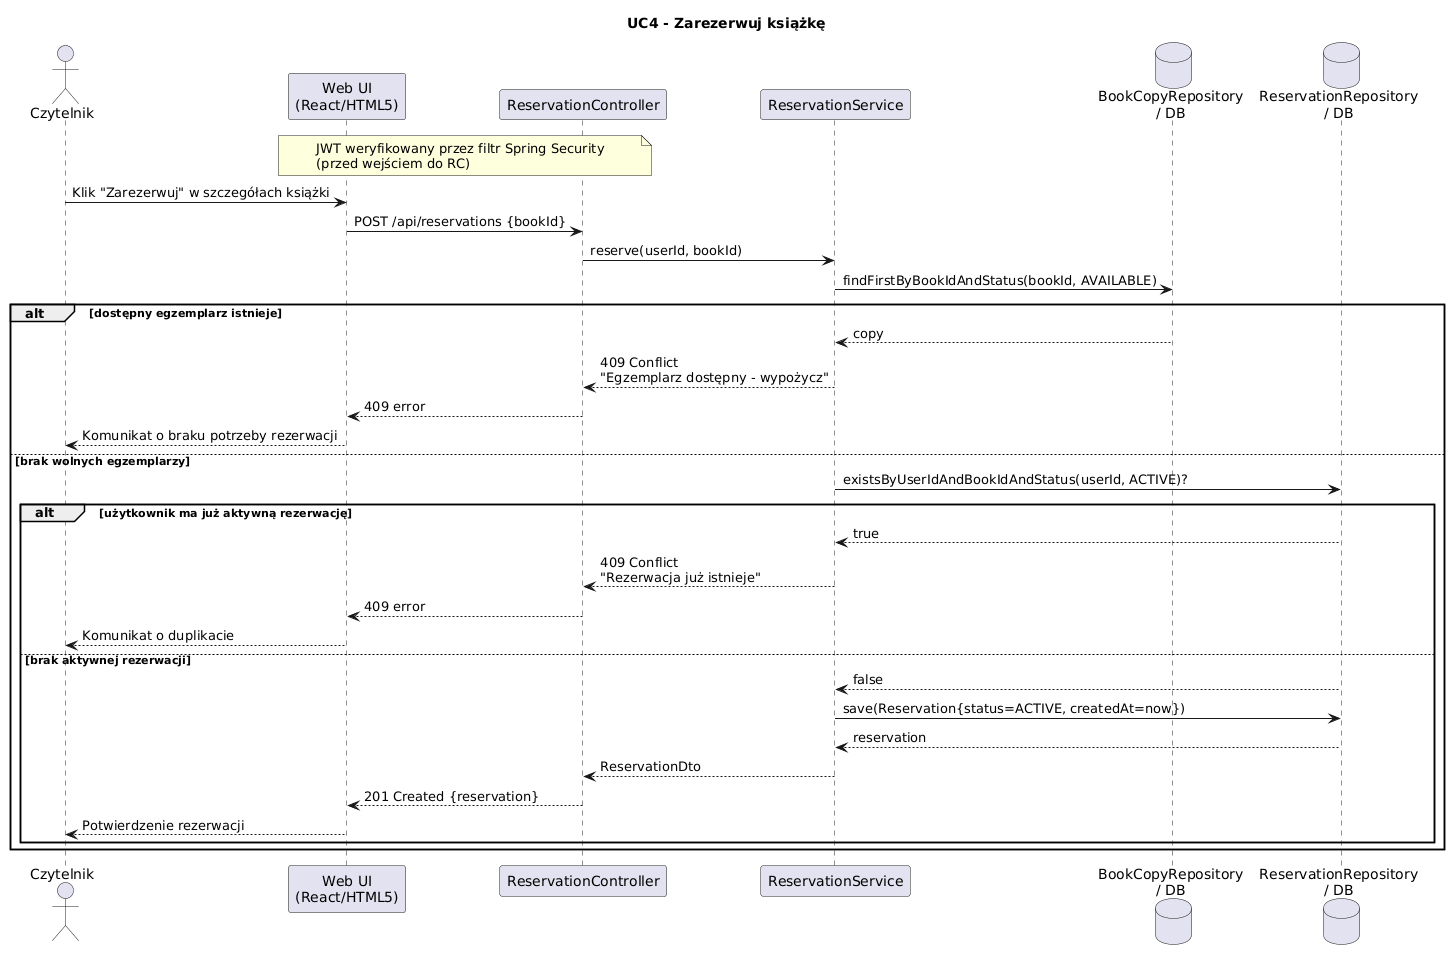

The diagram above was rendered by PlantUML. Its source (embedded in the PNG):
@startuml
title UC4 - Zarezerwuj książkę

actor Czytelnik as User
participant "Web UI\n(React/HTML5)" as UI
participant "ReservationController" as RC
participant "ReservationService" as RS
database "BookCopyRepository\n/ DB" as BCR
database "ReservationRepository\n/ DB" as RR

note over UI,RC
JWT weryfikowany przez filtr Spring Security
(przed wejściem do RC)
end note

User -> UI: Klik "Zarezerwuj" w szczegółach książki
UI -> RC: POST /api/reservations {bookId}
RC -> RS: reserve(userId, bookId)

RS -> BCR: findFirstByBookIdAndStatus(bookId, AVAILABLE)
alt dostępny egzemplarz istnieje
    BCR --> RS: copy
    RS --> RC: 409 Conflict\n"Egzemplarz dostępny - wypożycz"
    RC --> UI: 409 error
    UI --> User: Komunikat o braku potrzeby rezerwacji
else brak wolnych egzemplarzy
    RS -> RR: existsByUserIdAndBookIdAndStatus(userId, ACTIVE)?
    alt użytkownik ma już aktywną rezerwację
        RR --> RS: true
        RS --> RC: 409 Conflict\n"Rezerwacja już istnieje"
        RC --> UI: 409 error
        UI --> User: Komunikat o duplikacie
    else brak aktywnej rezerwacji
        RR --> RS: false
        RS -> RR: save(Reservation{status=ACTIVE, createdAt=now})
        RR --> RS: reservation
        RS --> RC: ReservationDto
        RC --> UI: 201 Created {reservation}
        UI --> User: Potwierdzenie rezerwacji
    end
end
@enduml